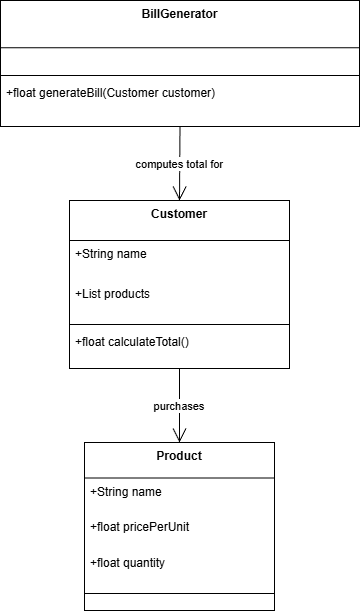

The diagram above was exported from draw.io. Its source (the exported page's mxGraphModel, read from the mxfile embedded in the PNG):
<mxGraphModel dx="1042" dy="562" grid="1" gridSize="10" guides="1" tooltips="1" connect="1" arrows="1" fold="1" page="1" pageScale="1" pageWidth="850" pageHeight="1100" math="0" shadow="0">
  <root>
    <mxCell id="0" />
    <mxCell id="1" parent="0" />
    <mxCell id="2" parent="1" style="swimlane;fontStyle=1;align=center;verticalAlign=top;childLayout=stackLayout;horizontal=1;startSize=40;horizontalStack=0;resizeParent=1;resizeParentMax=0;resizeLast=0;collapsible=0;marginBottom=0;" value="Customer" vertex="1">
      <mxGeometry height="168" width="220" x="77" y="208" as="geometry" />
    </mxCell>
    <mxCell id="3" parent="2" style="text;strokeColor=none;fillColor=none;align=left;verticalAlign=top;spacingLeft=4;spacingRight=4;overflow=hidden;rotatable=0;points=[[0,0.5],[1,0.5]];portConstraint=eastwest;" value="+String name" vertex="1">
      <mxGeometry height="40" width="220" y="40" as="geometry" />
    </mxCell>
    <mxCell id="4" parent="2" style="text;strokeColor=none;fillColor=none;align=left;verticalAlign=top;spacingLeft=4;spacingRight=4;overflow=hidden;rotatable=0;points=[[0,0.5],[1,0.5]];portConstraint=eastwest;" value="+List products" vertex="1">
      <mxGeometry height="40" width="220" y="80" as="geometry" />
    </mxCell>
    <mxCell id="5" parent="2" style="line;strokeWidth=1;fillColor=none;align=left;verticalAlign=middle;spacingTop=-1;spacingLeft=3;spacingRight=3;rotatable=0;labelPosition=right;points=[];portConstraint=eastwest;strokeColor=inherit;" vertex="1">
      <mxGeometry height="8" width="220" y="120" as="geometry" />
    </mxCell>
    <mxCell id="6" parent="2" style="text;strokeColor=none;fillColor=none;align=left;verticalAlign=top;spacingLeft=4;spacingRight=4;overflow=hidden;rotatable=0;points=[[0,0.5],[1,0.5]];portConstraint=eastwest;" value="+float calculateTotal()" vertex="1">
      <mxGeometry height="40" width="220" y="128" as="geometry" />
    </mxCell>
    <mxCell id="7" parent="1" style="swimlane;fontStyle=1;align=center;verticalAlign=top;childLayout=stackLayout;horizontal=1;startSize=35.55555555555556;horizontalStack=0;resizeParent=1;resizeParentMax=0;resizeLast=0;collapsible=0;marginBottom=0;" value="Product" vertex="1">
      <mxGeometry height="168" width="190" x="92" y="450" as="geometry" />
    </mxCell>
    <mxCell id="8" parent="7" style="text;strokeColor=none;fillColor=none;align=left;verticalAlign=top;spacingLeft=4;spacingRight=4;overflow=hidden;rotatable=0;points=[[0,0.5],[1,0.5]];portConstraint=eastwest;" value="+String name" vertex="1">
      <mxGeometry height="36" width="190" y="36" as="geometry" />
    </mxCell>
    <mxCell id="9" parent="7" style="text;strokeColor=none;fillColor=none;align=left;verticalAlign=top;spacingLeft=4;spacingRight=4;overflow=hidden;rotatable=0;points=[[0,0.5],[1,0.5]];portConstraint=eastwest;" value="+float pricePerUnit" vertex="1">
      <mxGeometry height="36" width="190" y="71" as="geometry" />
    </mxCell>
    <mxCell id="10" parent="7" style="text;strokeColor=none;fillColor=none;align=left;verticalAlign=top;spacingLeft=4;spacingRight=4;overflow=hidden;rotatable=0;points=[[0,0.5],[1,0.5]];portConstraint=eastwest;" value="+float quantity" vertex="1">
      <mxGeometry height="36" width="190" y="107" as="geometry" />
    </mxCell>
    <mxCell id="11" parent="7" style="line;strokeWidth=1;fillColor=none;align=left;verticalAlign=middle;spacingTop=-1;spacingLeft=3;spacingRight=3;rotatable=0;labelPosition=right;points=[];portConstraint=eastwest;strokeColor=inherit;" vertex="1">
      <mxGeometry height="18" width="190" y="142" as="geometry" />
    </mxCell>
    <mxCell id="12" parent="1" style="swimlane;fontStyle=1;align=center;verticalAlign=top;childLayout=stackLayout;horizontal=1;startSize=47.2;horizontalStack=0;resizeParent=1;resizeParentMax=0;resizeLast=0;collapsible=0;marginBottom=0;" value="BillGenerator" vertex="1">
      <mxGeometry height="126" width="359" x="8" y="8" as="geometry" />
    </mxCell>
    <mxCell id="13" parent="12" style="line;strokeWidth=1;fillColor=none;align=left;verticalAlign=middle;spacingTop=-1;spacingLeft=3;spacingRight=3;rotatable=0;labelPosition=right;points=[];portConstraint=eastwest;strokeColor=inherit;" vertex="1">
      <mxGeometry height="8" width="359" y="71" as="geometry" />
    </mxCell>
    <mxCell id="14" parent="12" style="text;strokeColor=none;fillColor=none;align=left;verticalAlign=top;spacingLeft=4;spacingRight=4;overflow=hidden;rotatable=0;points=[[0,0.5],[1,0.5]];portConstraint=eastwest;" value="+float generateBill(Customer customer)" vertex="1">
      <mxGeometry height="47" width="359" y="79" as="geometry" />
    </mxCell>
    <mxCell id="15" edge="1" parent="1" source="2" style="curved=1;startArrow=none;endArrow=open;endSize=12;exitX=0.5;exitY=1;entryX=0.5;entryY=0;" target="7" value="purchases">
      <mxGeometry relative="1" as="geometry">
        <Array as="points" />
      </mxGeometry>
    </mxCell>
    <mxCell id="16" edge="1" parent="1" source="12" style="curved=1;startArrow=none;endArrow=open;endSize=12;exitX=0.5;exitY=1;entryX=0.5;entryY=0;" target="2" value="computes total for">
      <mxGeometry relative="1" as="geometry">
        <Array as="points" />
      </mxGeometry>
    </mxCell>
  </root>
</mxGraphModel>